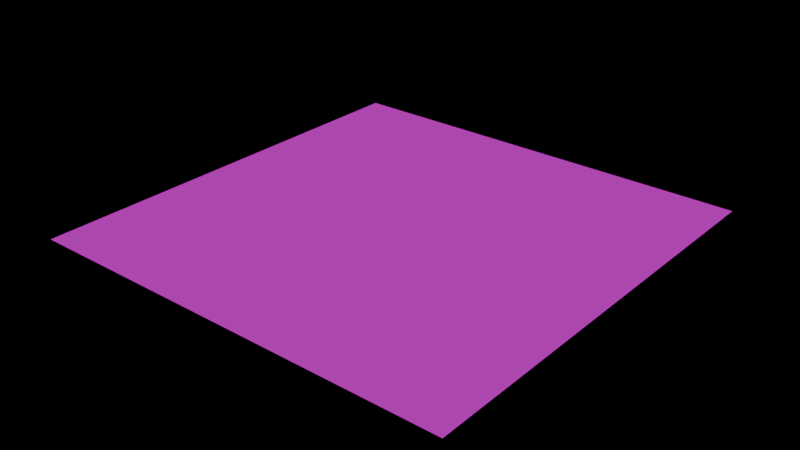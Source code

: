 # Source: world-gym.blend  (saved by Blender 4.2.66; exported with 4.5.12 LTS)
import bpy
from mathutils import Matrix  # noqa: F401  (used for matrix-valued properties, if any)

bpy.ops.wm.read_factory_settings(use_empty=True)
scene = bpy.context.scene
scene.name = 'Scene'

# ---- collections
col_pits = bpy.data.collections.new('pits'); scene.collection.children.link(col_pits)
col_tiles = bpy.data.collections.new('tiles'); scene.collection.children.link(col_tiles)
col_players = bpy.data.collections.new('players'); scene.collection.children.link(col_players)
col_colliders = bpy.data.collections.new('colliders'); scene.collection.children.link(col_colliders)
col_boxes = bpy.data.collections.new('boxes'); scene.collection.children.link(col_boxes)
col_npcs = bpy.data.collections.new('npcs'); scene.collection.children.link(col_npcs)
col_interactables = bpy.data.collections.new('interactables'); scene.collection.children.link(col_interactables)
col_levelchangetriggers = bpy.data.collections.new('levelchangetriggers'); scene.collection.children.link(col_levelchangetriggers)
col_interactable_objects = bpy.data.collections.new('interactable_objects'); scene.collection.children.link(col_interactable_objects)
col_spawnpoints = bpy.data.collections.new('spawnpoints'); scene.collection.children.link(col_spawnpoints)
col_alwaysontop = bpy.data.collections.new('alwaysontop'); scene.collection.children.link(col_alwaysontop)
col_test_tile = bpy.data.collections.new('Test-tile')  # instanced only; not linked into the scene
col_treetest = bpy.data.collections.new('TreeTest')  # instanced only; not linked into the scene
col_player = bpy.data.collections.new('Player')  # instanced only; not linked into the scene
col_collider = bpy.data.collections.new('Collider')  # instanced only; not linked into the scene
col_box = bpy.data.collections.new('Box')  # instanced only; not linked into the scene
col_npc = bpy.data.collections.new('Npc')  # instanced only; not linked into the scene
col_levelchangetriggers_1 = bpy.data.collections.new('LevelChangeTriggers')  # instanced only; not linked into the scene

# ---- images (referenced by path relative to the original .blend; pixels are not part of the script)
import os
ASSET_DIR = os.environ.get("B2B_ASSET_DIR", "")  # directory of the original .blend (textures are referenced by path, not embedded)
HERE = os.path.dirname(os.path.abspath(__file__))  # packed textures are extracted next to this script under _unpacked/

def load_image(name, relpath, width, height, colorspace="sRGB"):
    """Load a texture the original file referenced (path relative to the .blend, or extracted next to this script)."""
    p = next((c for c in (os.path.join(HERE, relpath), os.path.join(ASSET_DIR, relpath)) if relpath and os.path.exists(c)), "")
    if p:
        img = bpy.data.images.load(p, check_existing=True)
        img.name = name
    else:  # same state as the original file: an image datablock whose file is absent (Cycles renders it pink)
        img = bpy.data.images.new(name, width, height)
        img.source = "FILE"
        img.filepath = "//" + (relpath or name)
    img.colorspace_settings.name = colorspace
    return img
img_test_ground_png = load_image('test-ground.png', 'test-ground.png', 1024, 1024, 'sRGB')

# ---- materials (node trees are filled in below, after node groups)
mat_test_ground = bpy.data.materials.new('test-ground')

# ---- material node trees
mat_test_ground.use_nodes = True; mat_test_ground.node_tree.nodes.clear()
_N = mat_test_ground.node_tree.nodes; _L = mat_test_ground.node_tree.links
n0 = _N.new('ShaderNodeOutputMaterial'); n0.name = 'Material Output'; n0.location = (235, 331)
n1 = _N.new('ShaderNodeTexImage'); n1.name = 'Image Texture'; n1.location = (-314, 279)
n1.image = img_test_ground_png
n2 = _N.new('ShaderNodeEmission'); n2.name = 'Emission'; n2.location = (10, 304)
n2.inputs[1].default_value = 0.5
_L.new(n2.outputs[0], n0.inputs[0])
_L.new(n1.outputs[0], n2.inputs[0])
n0.is_active_output = True

# ---- world
world_world = bpy.data.worlds.new('World'); scene.world = world_world
world_world.use_nodes = True; world_world.node_tree.nodes.clear()
_N = world_world.node_tree.nodes; _L = world_world.node_tree.links
n0 = _N.new('ShaderNodeOutputWorld'); n0.name = 'World Output'; n0.location = (300, 300)
n1 = _N.new('ShaderNodeBackground'); n1.name = 'Background'; n1.location = (10, 300)
n1.inputs[0].default_value = (0.0, 0.0, 0.0, 1.0)
n1.inputs[1].default_value = 0.0
_L.new(n1.outputs[0], n0.inputs[0])
n0.is_active_output = True
world_world.color = (0.0, 0.0, 0.0)
world_world.sun_shadow_jitter_overblur = 0.0

# ---- meshes
me_plane = bpy.data.meshes.new('Plane')
me_plane.from_pydata([(-16.0, -16.0, 0.0), (16.0, -16.0, 0.0), (-16.0, 16.0, 0.0), (16.0, 16.0, 0.0)], [], [(0, 1, 3, 2)])
_uv = me_plane.uv_layers.new(name='UVMap')
_uv.uv.foreach_set('vector', [0.0, 0.0, 1.0, 0.0, 1.0, 1.0, 0.0, 1.0])
me_plane.materials.append(mat_test_ground)
me_plane.update()

# ---- objects
ob_test_tile = bpy.data.objects.new('Test-tile', None)
ob_test_tile_001 = bpy.data.objects.new('Test-tile.001', None)
ob_test_tile_002 = bpy.data.objects.new('Test-tile.002', None)
ob_treetest = bpy.data.objects.new('TreeTest', None)
ob_treetest_001 = bpy.data.objects.new('TreeTest.001', None)
ob_treetest_002 = bpy.data.objects.new('TreeTest.002', None)
ob_treetest_003 = bpy.data.objects.new('TreeTest.003', None)
ob_treetest_004 = bpy.data.objects.new('TreeTest.004', None)
ob_treetest_005 = bpy.data.objects.new('TreeTest.005', None)
ob_treetest_006 = bpy.data.objects.new('TreeTest.006', None)
ob_treetest_007 = bpy.data.objects.new('TreeTest.007', None)
ob_treetest_008 = bpy.data.objects.new('TreeTest.008', None)
ob_treetest_009 = bpy.data.objects.new('TreeTest.009', None)
ob_treetest_010 = bpy.data.objects.new('TreeTest.010', None)
ob_player = bpy.data.objects.new('Player', None)
ob_collider = bpy.data.objects.new('Collider', None)
ob_collider_001 = bpy.data.objects.new('Collider.001', None)
ob_collider_002 = bpy.data.objects.new('Collider.002', None)
ob_collider_004 = bpy.data.objects.new('Collider.004', None)
ob_collider_005 = bpy.data.objects.new('Collider.005', None)
ob_collider_006 = bpy.data.objects.new('Collider.006', None)
ob_collider_007 = bpy.data.objects.new('Collider.007', None)
ob_collider_003 = bpy.data.objects.new('Collider.003', None)
ob_box_1 = bpy.data.objects.new('Box-1', None)
ob_box_2 = bpy.data.objects.new('box-2', None)
ob_spaghetti = bpy.data.objects.new('Spaghetti', None)
ob_levelchangetriggers = bpy.data.objects.new('LevelChangeTriggers', None)
ob_levelchangetriggersnotease = bpy.data.objects.new('LevelChangeTriggersNoTease', None)
ob_plane = bpy.data.objects.new('Plane', me_plane)
ob_name_sign = bpy.data.objects.new('Name_Sign', None)
ob_locations_sign = bpy.data.objects.new('Locations_Sign', None)

# ---- transforms, parenting, visibility, modifiers, constraints
ob_test_tile.location = (0.0, 0.0, 0.0)
ob_test_tile.instance_type = 'COLLECTION'
ob_test_tile_001.location = (-320.0, 0.0, 0.0)
ob_test_tile_001.scale = (0.25, 0.2, 1.0)
ob_test_tile_001.instance_type = 'COLLECTION'
ob_test_tile_002.location = (320.0, 0.0, 0.0)
ob_test_tile_002.scale = (0.25, 0.2, 1.0)
ob_test_tile_002.instance_type = 'COLLECTION'
ob_treetest.location = (-183.2, 273.6, 0.0)
ob_treetest.instance_type = 'COLLECTION'
ob_treetest_001.location = (-56.82, 255.2, 0.0)
ob_treetest_001.instance_type = 'COLLECTION'
ob_treetest_002.location = (186.6, 255.2, 0.0)
ob_treetest_002.instance_type = 'COLLECTION'
ob_treetest_003.location = (60.27, 273.6, 0.0)
ob_treetest_003.instance_type = 'COLLECTION'
ob_treetest_004.location = (60.27, -211.7, 0.0)
ob_treetest_004.instance_type = 'COLLECTION'
ob_treetest_005.location = (186.6, -230.2, 0.0)
ob_treetest_005.instance_type = 'COLLECTION'
ob_treetest_006.location = (-56.82, -230.2, 0.0)
ob_treetest_006.instance_type = 'COLLECTION'
ob_treetest_007.location = (-183.2, -211.7, 0.0)
ob_treetest_007.instance_type = 'COLLECTION'
ob_treetest_008.location = (283.7, -142.3, 0.0)
ob_treetest_008.instance_type = 'COLLECTION'
ob_treetest_009.location = (399.2, -99.19, 0.0)
ob_treetest_009.instance_type = 'COLLECTION'
ob_treetest_010.location = (288.3, 148.9, 0.0)
ob_treetest_010.instance_type = 'COLLECTION'
ob_player.location = (-194.3, -10.86, 6.506)
ob_player.instance_type = 'COLLECTION'
ob_collider.location = (-315.0, -155.6, 19.81)
ob_collider.scale = (1.863, 3.345, 1.0)
ob_collider.instance_type = 'COLLECTION'
ob_collider_001.location = (3.744, 173.3, 19.81)
ob_collider_001.scale = (8.254, 0.4385, 1.0)
ob_collider_001.instance_type = 'COLLECTION'
ob_collider_002.location = (11.93, -122.1, 19.81)
ob_collider_002.scale = (8.254, 0.4385, 1.0)
ob_collider_002.instance_type = 'COLLECTION'
ob_collider_004.location = (338.2, -171.3, 19.47)
ob_collider_004.scale = (2.603, 3.824, 1.0)
ob_collider_004.instance_type = 'COLLECTION'
ob_collider_005.location = (-329.0, 156.1, 19.81)
ob_collider_005.scale = (2.329, 3.345, 1.0)
ob_collider_005.instance_type = 'COLLECTION'
ob_collider_006.location = (-398.9, 6.502, 19.81)
ob_collider_006.scale = (0.715, 4.007, 1.0)
ob_collider_006.instance_type = 'COLLECTION'
ob_collider_007.location = (391.2, 0.9295, 19.81)
ob_collider_007.scale = (0.715, 4.007, 1.0)
ob_collider_007.instance_type = 'COLLECTION'
ob_collider_003.location = (338.2, 157.8, 19.47)
ob_collider_003.scale = (2.603, 3.824, 1.0)
ob_collider_003.instance_type = 'COLLECTION'
ob_box_1.location = (-83.33, 42.94, 14.13)
ob_box_1.instance_type = 'COLLECTION'
ob_box_2.location = (73.12, 42.94, 14.13)
ob_box_2.instance_type = 'COLLECTION'
ob_spaghetti.location = (184.8, -6.329, 4.146)
ob_spaghetti.instance_type = 'COLLECTION'
ob_levelchangetriggers.location = (-81.71, 172.2, 12.76)
ob_levelchangetriggers.scale = (2.779, 2.779, 2.779)
ob_levelchangetriggers.instance_type = 'COLLECTION'
ob_levelchangetriggersnotease.location = (43.29, 170.4, 12.76)
ob_levelchangetriggersnotease.instance_type = 'COLLECTION'
ob_plane.location = (133.7, 122.2, 9.727)
ob_plane.scale = (2.767, 2.767, 2.767)
ob_name_sign.location = (-37.08, -39.58, 3.207)
ob_name_sign.instance_type = 'COLLECTION'
ob_locations_sign.location = (120.4, -39.58, 3.207)
ob_locations_sign.instance_type = 'COLLECTION'
ob_test_tile.instance_collection = col_test_tile
ob_test_tile_001.instance_collection = col_test_tile
ob_test_tile_002.instance_collection = col_test_tile
ob_treetest.instance_collection = col_treetest
ob_treetest_001.instance_collection = col_treetest
ob_treetest_002.instance_collection = col_treetest
ob_treetest_003.instance_collection = col_treetest
ob_treetest_004.instance_collection = col_treetest
ob_treetest_005.instance_collection = col_treetest
ob_treetest_006.instance_collection = col_treetest
ob_treetest_007.instance_collection = col_treetest
ob_treetest_008.instance_collection = col_treetest
ob_treetest_009.instance_collection = col_treetest
ob_treetest_010.instance_collection = col_treetest
ob_player.instance_collection = col_player
ob_collider.instance_collection = col_collider
ob_collider_001.instance_collection = col_collider
ob_collider_002.instance_collection = col_collider
ob_collider_004.instance_collection = col_collider
ob_collider_005.instance_collection = col_collider
ob_collider_006.instance_collection = col_collider
ob_collider_007.instance_collection = col_collider
ob_collider_003.instance_collection = col_collider
ob_box_1.instance_collection = col_box
ob_box_2.instance_collection = col_box
ob_spaghetti.instance_collection = col_npc
ob_levelchangetriggers.instance_collection = col_levelchangetriggers_1
ob_levelchangetriggersnotease.instance_collection = col_levelchangetriggers_1
ob_name_sign.instance_collection = col_treetest
ob_locations_sign.instance_collection = col_treetest

# ---- collection membership
col_tiles.objects.link(ob_test_tile)
col_tiles.objects.link(ob_test_tile_001)
col_tiles.objects.link(ob_test_tile_002)
col_tiles.objects.link(ob_treetest)
col_tiles.objects.link(ob_treetest_001)
col_tiles.objects.link(ob_treetest_002)
col_tiles.objects.link(ob_treetest_003)
col_tiles.objects.link(ob_treetest_004)
col_tiles.objects.link(ob_treetest_005)
col_tiles.objects.link(ob_treetest_006)
col_tiles.objects.link(ob_treetest_007)
col_tiles.objects.link(ob_treetest_008)
col_tiles.objects.link(ob_treetest_009)
col_tiles.objects.link(ob_treetest_010)
col_players.objects.link(ob_player)
col_colliders.objects.link(ob_collider)
col_colliders.objects.link(ob_collider_001)
col_colliders.objects.link(ob_collider_002)
col_colliders.objects.link(ob_collider_004)
col_colliders.objects.link(ob_collider_005)
col_colliders.objects.link(ob_collider_006)
col_colliders.objects.link(ob_collider_007)
col_colliders.objects.link(ob_collider_003)
col_boxes.objects.link(ob_box_1)
col_boxes.objects.link(ob_box_2)
col_npcs.objects.link(ob_spaghetti)
col_levelchangetriggers.objects.link(ob_levelchangetriggers)
col_levelchangetriggers.objects.link(ob_levelchangetriggersnotease)
col_levelchangetriggers.objects.link(ob_plane)
col_interactable_objects.objects.link(ob_name_sign)
col_interactable_objects.objects.link(ob_locations_sign)

# ---- scene / render settings (as saved in the file)
scene.frame_start = 1; scene.frame_end = 250; scene.frame_set(4)
scene.render.engine = 'CYCLES'
bpy.context.view_layer.update()

# ---- added for rendering (the .blend has no active camera): camera
cam_auto = bpy.data.cameras.new('AutoCamera')
cam_auto.lens = 50.0
cam_auto.sensor_width = 36.0
cam_auto.clip_end = 2033.49
ob_auto_camera = bpy.data.objects.new('AutoCamera', cam_auto)
scene.collection.objects.link(ob_auto_camera)
ob_auto_camera.location = (249.605, -16.8611, 102.422)
ob_auto_camera.rotation_euler = (1.09748, -7.21219e-08, 0.694738)
scene.camera = ob_auto_camera
bpy.context.view_layer.update()
